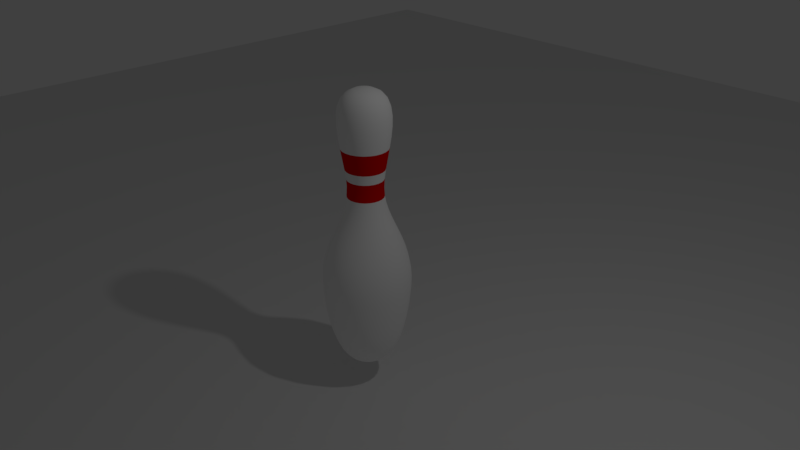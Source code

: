 # Source: BowlingPin.blend  (saved by Blender 2.78.0; exported with 4.5.12 LTS)
import bpy
from mathutils import Matrix  # noqa: F401  (used for matrix-valued properties, if any)

bpy.ops.wm.read_factory_settings(use_empty=True)
scene = bpy.context.scene
scene.name = 'Scene'

# ---- collections
col_collection_1 = bpy.data.collections.new('Collection 1'); scene.collection.children.link(col_collection_1)

# ---- materials (node trees are filled in below, after node groups)
mat_pin = bpy.data.materials.new('Pin')
mat_pin.alpha_threshold = 0.0
mat_pin.use_transparent_shadow = False
mat_pin.diffuse_color = (1.0, 1.0, 1.0, 1.0)
mat_pin.roughness = 0.5
mat_stripe = bpy.data.materials.new('Stripe')
mat_stripe.alpha_threshold = 0.0
mat_stripe.use_transparent_shadow = False
mat_stripe.diffuse_color = (0.8, 0.0, 0.0003964, 1.0)
mat_stripe.specular_color = (1.0, 0.0, 0.02963)
mat_stripe.roughness = 0.5
mat_stripe.specular_intensity = 1.0

# ---- material node trees

# ---- world
world_world = bpy.data.worlds.new('World'); scene.world = world_world
world_world.color = (0.05088, 0.05088, 0.05088)
world_world.use_sun_shadow = False
world_world.sun_shadow_jitter_overblur = 0.0
world_world.cycles.sampling_method = 'MANUAL'

# ---- cameras
cam_camera = bpy.data.cameras.new('Camera')
cam_camera.clip_end = 100.0
cam_camera.lens = 35.0
cam_camera.sensor_width = 32.0
cam_camera.sensor_height = 18.0
cam_camera.ortho_scale = 7.314
cam_camera.dof.focus_distance = 0.0
cam_camera.dof.aperture_fstop = 128.0

# ---- lights
light_lamp = bpy.data.lights.new('Lamp', 'POINT')
light_lamp.transmission_factor = 0.0
light_lamp.cutoff_distance = 30.0
light_lamp.energy = 100.0
light_lamp.shadow_buffer_clip_start = 1.001
light_lamp.shadow_soft_size = 0.1
light_lamp.shadow_maximum_resolution = 0.006
light_lamp.use_absolute_resolution = True

# ---- meshes
me_plane = bpy.data.meshes.new('Plane')
me_plane.from_pydata([(-1.0, -1.0, 0.0), (1.0, -1.0, 0.0), (-1.0, 1.0, 0.0), (1.0, 1.0, 0.0)], [], [(0, 1, 3, 2)])
me_plane.use_remesh_preserve_volume = False
me_plane.use_remesh_preserve_attributes = False
me_plane.use_mirror_vertex_groups = False
me_plane.update()
me_mesh = bpy.data.meshes.new('Mesh')
me_mesh.from_pydata([(0.3256, 1.884, -3.356e-07), (0.271, -1.602, 8.344e-08), (0.1298, 2.1, -3.456e-07), (0.3061, 1.365, -3.234e-07), (0.3277, -1.538, 1.964e-08), (0.1253, 2.1, -0.03358), (0.2166, 2.053, -0.05804), (0.2782, 1.979, -0.07454), (0.3146, 1.884, -0.08428), (0.3301, 1.77, -0.08844), (0.3292, 1.643, -0.0882), (0.3162, 1.506, -0.08473), (0.2957, 1.365, -0.07923), (0.272, 1.224, -0.07287), (0.2494, 1.087, -0.06684), (0.2326, 0.9579, -0.06231), (0.2257, 0.842, -0.06047), (0.2328, 0.721, -0.06238), (0.2531, 0.6081, -0.06781), (0.2837, 0.5009, -0.07602), (0.3218, 0.3974, -0.08624), (0.3647, 0.2953, -0.09772), (0.4094, 0.1922, -0.1097), (0.4532, 0.08605, -0.1214), (0.4931, -0.02549, -0.1321), (0.5265, -0.1446, -0.1411), (0.5504, -0.2736, -0.1475), (0.5621, -0.4147, -0.1506), (0.5586, -0.5701, -0.1497), (0.5346, -0.817, -0.1433), (0.5025, -1.025, -0.1346), (0.4633, -1.198, -0.1242), (0.4185, -1.339, -0.1121), (0.3691, -1.451, -0.09891), (0.3165, -1.538, -0.0848), (0.2618, -1.602, -0.07014), (0.2062, -1.646, -0.05526), (0.1124, 2.1, -0.06488), (0.1942, 2.053, -0.1121), (0.2494, 1.979, -0.144), (0.282, 1.884, -0.1628), (0.2959, 1.77, -0.1709), (0.2951, 1.643, -0.1704), (0.2835, 1.506, -0.1637), (0.2651, 1.365, -0.1531), (0.2438, 1.224, -0.1408), (0.2236, 1.087, -0.1291), (0.2085, 0.9579, -0.1204), (0.2023, 0.842, -0.1168), (0.2087, 0.721, -0.1205), (0.2269, 0.6081, -0.131), (0.2544, 0.5009, -0.1469), (0.2886, 0.3974, -0.1666), (0.327, 0.2953, -0.1888), (0.3671, 0.1922, -0.2119), (0.4063, 0.08605, -0.2346), (0.4421, -0.02549, -0.2553), (0.4721, -0.1446, -0.2725), (0.4935, -0.2736, -0.2849), (0.504, -0.4147, -0.291), (0.5009, -0.5701, -0.2892), (0.4793, -0.817, -0.2767), (0.4505, -1.025, -0.2601), (0.4154, -1.198, -0.2398), (0.3752, -1.339, -0.2166), (0.331, -1.451, -0.1911), (0.2838, -1.538, -0.1638), (0.2347, -1.602, -0.1355), (0.1849, -1.646, -0.1068), (0.09175, 2.1, -0.09175), (0.1586, 2.053, -0.1586), (0.2037, 1.979, -0.2037), (0.2303, 1.884, -0.2303), (0.2416, 1.77, -0.2416), (0.241, 1.643, -0.241), (0.2315, 1.506, -0.2315), (0.2165, 1.365, -0.2165), (0.1991, 1.224, -0.1991), (0.1826, 1.087, -0.1826), (0.1702, 0.9579, -0.1702), (0.1652, 0.842, -0.1652), (0.1704, 0.721, -0.1704), (0.1853, 0.6081, -0.1853), (0.2077, 0.5009, -0.2077), (0.2356, 0.3974, -0.2356), (0.267, 0.2953, -0.267), (0.2997, 0.1922, -0.2997), (0.3317, 0.08605, -0.3317), (0.361, -0.02549, -0.361), (0.3854, -0.1446, -0.3854), (0.4029, -0.2736, -0.4029), (0.4115, -0.4147, -0.4115), (0.409, -0.5701, -0.409), (0.3914, -0.817, -0.3914), (0.3678, -1.025, -0.3678), (0.3392, -1.198, -0.3392), (0.3064, -1.339, -0.3064), (0.2702, -1.451, -0.2702), (0.2317, -1.538, -0.2317), (0.1916, -1.602, -0.1916), (0.151, -1.646, -0.151), (-6.945e-09, 2.116, -3.494e-07), (0.06488, 2.1, -0.1124), (0.1121, 2.053, -0.1942), (0.144, 1.979, -0.2494), (0.1628, 1.884, -0.282), (0.1709, 1.77, -0.2959), (0.1704, 1.643, -0.2951), (0.1637, 1.506, -0.2835), (0.1531, 1.365, -0.2651), (0.1408, 1.224, -0.2438), (0.1291, 1.087, -0.2236), (0.1204, 0.9579, -0.2085), (0.1168, 0.842, -0.2023), (0.1205, 0.721, -0.2087), (0.131, 0.6081, -0.2269), (0.1468, 0.5009, -0.2544), (0.1666, 0.3974, -0.2886), (0.1888, 0.2953, -0.327), (0.2119, 0.1922, -0.3671), (0.2346, 0.08605, -0.4063), (0.2553, -0.02549, -0.4421), (0.2725, -0.1446, -0.4721), (0.2849, -0.2736, -0.4935), (0.291, -0.4147, -0.504), (0.2892, -0.5701, -0.5009), (0.2767, -0.817, -0.4793), (0.2601, -1.025, -0.4505), (0.2398, -1.198, -0.4154), (0.2166, -1.339, -0.3752), (0.1911, -1.451, -0.331), (0.1638, -1.538, -0.2838), (0.1355, -1.602, -0.2347), (0.1068, -1.646, -0.1849), (0.03358, 2.1, -0.1253), (0.05804, 2.053, -0.2166), (0.07454, 1.979, -0.2782), (0.08428, 1.884, -0.3146), (0.08844, 1.77, -0.3301), (0.0882, 1.643, -0.3292), (0.08473, 1.506, -0.3162), (0.07923, 1.365, -0.2957), (0.07287, 1.224, -0.272), (0.06684, 1.087, -0.2494), (0.06231, 0.9579, -0.2326), (0.06047, 0.842, -0.2257), (0.06238, 0.721, -0.2328), (0.06781, 0.6081, -0.2531), (0.07602, 0.5009, -0.2837), (0.08624, 0.3974, -0.3218), (0.09772, 0.2953, -0.3647), (0.1097, 0.1922, -0.4094), (0.1214, 0.08605, -0.4532), (0.1321, -0.02549, -0.4931), (0.1411, -0.1446, -0.5265), (0.1475, -0.2736, -0.5504), (0.1506, -0.4147, -0.5621), (0.1497, -0.5701, -0.5586), (0.1433, -0.817, -0.5346), (0.1346, -1.025, -0.5025), (0.1242, -1.198, -0.4633), (0.1121, -1.339, -0.4185), (0.09891, -1.451, -0.3691), (0.0848, -1.538, -0.3165), (0.07014, -1.602, -0.2618), (0.05526, -1.646, -0.2062), (5.051e-10, 2.1, -0.1298), (-1.067e-08, 2.053, -0.2242), (-6.945e-09, 1.979, -0.288), (-6.945e-09, 1.884, -0.3256), (-4.42e-08, 1.77, -0.3417), (-8.145e-08, 1.643, -0.3408), (-1.038e-07, 1.506, -0.3274), (-8.145e-08, 1.365, -0.3061), (-1.336e-07, 1.224, -0.2816), (-1.634e-07, 1.087, -0.2582), (-1.56e-07, 0.9579, -0.2408), (-2.007e-07, 0.842, -0.2337), (-2.044e-07, 0.721, -0.241), (-1.932e-07, 0.6081, -0.262), (-2.379e-07, 0.5009, -0.2937), (-1.932e-07, 0.3974, -0.3332), (-2.752e-07, 0.2953, -0.3776), (-2.826e-07, 0.1922, -0.4239), (-2.305e-07, 0.08605, -0.4692), (-2.752e-07, -0.02549, -0.5105), (-3.199e-07, -0.1446, -0.5451), (-3.05e-07, -0.2736, -0.5698), (-3.944e-07, -0.4147, -0.5819), (-3.348e-07, -0.5701, -0.5784), (-3.497e-07, -0.817, -0.5535), (-3.646e-07, -1.025, -0.5202), (-4.093e-07, -1.198, -0.4797), (-3.199e-07, -1.339, -0.4332), (-2.826e-07, -1.451, -0.3822), (-2.081e-07, -1.538, -0.3277), (-1.932e-07, -1.602, -0.271), (-1.597e-07, -1.646, -0.2135), (-0.03358, 2.1, -0.1253), (-0.05804, 2.053, -0.2166), (-0.07454, 1.979, -0.2782), (-0.08428, 1.884, -0.3146), (-0.08844, 1.77, -0.3301), (-0.0882, 1.643, -0.3292), (-0.08473, 1.506, -0.3162), (-0.07923, 1.365, -0.2957), (-0.07287, 1.224, -0.272), (-0.06684, 1.087, -0.2494), (-0.06231, 0.9579, -0.2326), (-0.06047, 0.842, -0.2257), (-0.06238, 0.721, -0.2328), (-0.06781, 0.6081, -0.2531), (-0.07602, 0.5009, -0.2837), (-0.08624, 0.3974, -0.3218), (-0.09772, 0.2953, -0.3647), (-0.1097, 0.1922, -0.4094), (-0.1214, 0.08605, -0.4532), (-0.1321, -0.02549, -0.4931), (-0.1411, -0.1446, -0.5265), (-0.1475, -0.2736, -0.5504), (-0.1506, -0.4147, -0.5621), (-0.1497, -0.5701, -0.5586), (-0.1433, -0.817, -0.5346), (-0.1346, -1.025, -0.5025), (-0.1242, -1.198, -0.4633), (-0.1121, -1.339, -0.4185), (-0.09891, -1.451, -0.3691), (-0.0848, -1.538, -0.3165), (-0.07014, -1.602, -0.2618), (-0.05526, -1.646, -0.2062), (-0.06488, 2.1, -0.1124), (-0.1121, 2.053, -0.1942), (-0.144, 1.979, -0.2494), (-0.1628, 1.884, -0.282), (-0.1709, 1.77, -0.2959), (-0.1704, 1.643, -0.2951), (-0.1637, 1.506, -0.2835), (-0.1531, 1.365, -0.2651), (-0.1408, 1.224, -0.2438), (-0.1291, 1.087, -0.2236), (-0.1204, 0.9579, -0.2085), (-0.1168, 0.842, -0.2023), (-0.1205, 0.721, -0.2087), (-0.131, 0.6081, -0.2269), (-0.1469, 0.5009, -0.2544), (-0.1666, 0.3974, -0.2886), (-0.1888, 0.2953, -0.327), (-0.2119, 0.1922, -0.3671), (-0.2346, 0.08605, -0.4063), (-0.2553, -0.02549, -0.4421), (-0.2725, -0.1446, -0.4721), (-0.2849, -0.2736, -0.4935), (-0.291, -0.4147, -0.504), (-0.2892, -0.5701, -0.5009), (-0.2767, -0.817, -0.4793), (-0.2601, -1.025, -0.4505), (-0.2398, -1.198, -0.4154), (-0.2166, -1.339, -0.3752), (-0.1911, -1.451, -0.331), (-0.1638, -1.538, -0.2838), (-0.1355, -1.602, -0.2347), (-0.1068, -1.646, -0.1849), (-0.09175, 2.1, -0.09175), (-0.1586, 2.053, -0.1586), (-0.2037, 1.979, -0.2037), (-0.2303, 1.884, -0.2303), (-0.2416, 1.77, -0.2416), (-0.241, 1.643, -0.241), (-0.2315, 1.506, -0.2315), (-0.2165, 1.365, -0.2165), (-0.1991, 1.224, -0.1991), (-0.1826, 1.087, -0.1826), (-0.1702, 0.9579, -0.1702), (-0.1652, 0.842, -0.1652), (-0.1704, 0.721, -0.1704), (-0.1853, 0.6081, -0.1853), (-0.2077, 0.5009, -0.2077), (-0.2356, 0.3974, -0.2356), (-0.267, 0.2953, -0.267), (-0.2997, 0.1922, -0.2997), (-0.3317, 0.08605, -0.3317), (-0.361, -0.02549, -0.361), (-0.3854, -0.1446, -0.3854), (-0.4029, -0.2736, -0.4029), (-0.4115, -0.4147, -0.4115), (-0.409, -0.5701, -0.409), (-0.3914, -0.817, -0.3914), (-0.3678, -1.025, -0.3678), (-0.3392, -1.198, -0.3392), (-0.3064, -1.339, -0.3064), (-0.2702, -1.451, -0.2702), (-0.2317, -1.538, -0.2317), (-0.1916, -1.602, -0.1916), (-0.151, -1.646, -0.151), (-0.1124, 2.1, -0.06488), (-0.1942, 2.053, -0.1121), (-0.2494, 1.979, -0.144), (-0.282, 1.884, -0.1628), (-0.2959, 1.77, -0.1709), (-0.2951, 1.643, -0.1704), (-0.2835, 1.506, -0.1637), (-0.2651, 1.365, -0.1531), (-0.2438, 1.224, -0.1408), (-0.2236, 1.087, -0.1291), (-0.2085, 0.9579, -0.1204), (-0.2023, 0.842, -0.1168), (-0.2087, 0.721, -0.1205), (-0.2269, 0.6081, -0.131), (-0.2544, 0.5009, -0.1469), (-0.2886, 0.3974, -0.1666), (-0.327, 0.2953, -0.1888), (-0.3671, 0.1922, -0.2119), (-0.4063, 0.08605, -0.2346), (-0.4421, -0.02549, -0.2553), (-0.4721, -0.1446, -0.2725), (-0.4935, -0.2736, -0.2849), (-0.504, -0.4147, -0.291), (-0.5009, -0.5701, -0.2892), (-0.4793, -0.817, -0.2767), (-0.4505, -1.025, -0.2601), (-0.4154, -1.198, -0.2398), (-0.3752, -1.339, -0.2166), (-0.331, -1.451, -0.1911), (-0.2838, -1.538, -0.1638), (-0.2347, -1.602, -0.1355), (-0.1849, -1.646, -0.1068), (-0.1253, 2.1, -0.03358), (-0.2166, 2.053, -0.05804), (-0.2782, 1.979, -0.07454), (-0.3146, 1.884, -0.08428), (-0.3301, 1.77, -0.08844), (-0.3292, 1.643, -0.0882), (-0.3162, 1.506, -0.08473), (-0.2957, 1.365, -0.07923), (-0.272, 1.224, -0.07287), (-0.2494, 1.087, -0.06684), (-0.2326, 0.9579, -0.06231), (-0.2257, 0.842, -0.06047), (-0.2328, 0.721, -0.06238), (-0.2531, 0.6081, -0.06781), (-0.2837, 0.5009, -0.07602), (-0.3218, 0.3974, -0.08624), (-0.3647, 0.2953, -0.09772), (-0.4094, 0.1922, -0.1097), (-0.4532, 0.08605, -0.1214), (-0.4931, -0.02549, -0.1321), (-0.5265, -0.1446, -0.1411), (-0.5504, -0.2736, -0.1475), (-0.5621, -0.4147, -0.1506), (-0.5586, -0.5701, -0.1497), (-0.5346, -0.817, -0.1433), (-0.5025, -1.025, -0.1346), (-0.4633, -1.198, -0.1242), (-0.4185, -1.339, -0.1121), (-0.3691, -1.451, -0.09891), (-0.3165, -1.538, -0.0848), (-0.2618, -1.602, -0.07014), (-0.2062, -1.646, -0.05526), (-0.1298, 2.1, -3.643e-07), (-0.2242, 2.053, -3.307e-07), (-0.288, 1.979, -3.643e-07), (-0.3256, 1.884, -3.27e-07), (-0.3417, 1.77, -2.749e-07), (-0.3408, 1.643, -1.929e-07), (-0.3274, 1.506, -1.705e-07), (-0.3061, 1.365, -1.705e-07), (-0.2816, 1.224, -5.134e-08), (-0.2582, 1.087, 8.179e-10), (-0.2408, 0.9579, -1.408e-08), (-0.2337, 0.842, 6.787e-08), (-0.241, 0.721, 8.277e-08), (-0.262, 0.6081, 9.022e-08), (-0.2937, 0.5009, 1.498e-07), (-0.3332, 0.3974, 1.126e-07), (-0.3776, 0.2953, 2.169e-07), (-0.4239, 0.1922, 2.392e-07), (-0.4692, 0.08605, 2.169e-07), (-0.5105, -0.02549, 2.318e-07), (-0.5451, -0.1446, 3.212e-07), (-0.5698, -0.2736, 3.659e-07), (-0.5819, -0.4147, 4.404e-07), (-0.5784, -0.5701, 4.106e-07), (-0.5535, -0.817, 4.553e-07), (-0.5202, -1.025, 5.149e-07), (-0.4797, -1.198, 5.969e-07), (-0.4332, -1.339, 5.522e-07), (-0.3822, -1.451, 5.224e-07), (-0.3277, -1.538, 4.553e-07), (-0.271, -1.602, 4.553e-07), (-0.2135, -1.646, 4.33e-07), (-0.1253, 2.1, 0.03358), (-0.2166, 2.053, 0.05804), (-0.2782, 1.979, 0.07454), (-0.3146, 1.884, 0.08428), (-0.3301, 1.77, 0.08844), (-0.3292, 1.643, 0.0882), (-0.3162, 1.506, 0.08473), (-0.2957, 1.365, 0.07923), (-0.272, 1.224, 0.07287), (-0.2494, 1.087, 0.06684), (-0.2326, 0.9579, 0.06231), (-0.2257, 0.842, 0.06047), (-0.2328, 0.721, 0.06238), (-0.2531, 0.6081, 0.06781), (-0.2837, 0.5009, 0.07602), (-0.3218, 0.3974, 0.08624), (-0.3647, 0.2953, 0.09772), (-0.4094, 0.1922, 0.1097), (-0.4532, 0.08605, 0.1214), (-0.4931, -0.02549, 0.1321), (-0.5265, -0.1446, 0.1411), (-0.5504, -0.2736, 0.1475), (-0.5621, -0.4147, 0.1506), (-0.5586, -0.5701, 0.1497), (-0.5346, -0.817, 0.1433), (-0.5025, -1.025, 0.1346), (-0.4633, -1.198, 0.1242), (-0.4185, -1.339, 0.1121), (-0.3691, -1.451, 0.09891), (-0.3165, -1.538, 0.0848), (-0.2618, -1.602, 0.07015), (-0.2062, -1.646, 0.05526), (-0.1124, 2.1, 0.06488), (-0.1942, 2.053, 0.1121), (-0.2494, 1.979, 0.144), (-0.282, 1.884, 0.1628), (-0.2959, 1.77, 0.1709), (-0.2951, 1.643, 0.1704), (-0.2835, 1.506, 0.1637), (-0.2651, 1.365, 0.1531), (-0.2438, 1.224, 0.1408), (-0.2236, 1.087, 0.1291), (-0.2085, 0.9579, 0.1204), (-0.2023, 0.842, 0.1168), (-0.2087, 0.721, 0.1205), (-0.2269, 0.6081, 0.131), (-0.2544, 0.5009, 0.1469), (-0.2886, 0.3974, 0.1666), (-0.327, 0.2953, 0.1888), (-0.3671, 0.1922, 0.2119), (-0.4063, 0.08605, 0.2346), (-0.4421, -0.02549, 0.2553), (-0.4721, -0.1446, 0.2725), (-0.4935, -0.2736, 0.2849), (-0.504, -0.4147, 0.291), (-0.5009, -0.5701, 0.2892), (-0.4793, -0.817, 0.2767), (-0.4505, -1.025, 0.2601), (-0.4154, -1.198, 0.2398), (-0.3752, -1.339, 0.2166), (-0.331, -1.451, 0.1911), (-0.2838, -1.538, 0.1638), (-0.2347, -1.602, 0.1355), (-0.1849, -1.646, 0.1068), (-0.09175, 2.1, 0.09175), (-0.1586, 2.053, 0.1586), (-0.2037, 1.979, 0.2037), (-0.2303, 1.884, 0.2303), (-0.2416, 1.77, 0.2416), (-0.241, 1.643, 0.241), (-0.2315, 1.506, 0.2315), (-0.2165, 1.365, 0.2165), (-0.1991, 1.224, 0.1991), (-0.1826, 1.087, 0.1826), (-0.1702, 0.9579, 0.1702), (-0.1652, 0.842, 0.1652), (-0.1704, 0.721, 0.1704), (-0.1853, 0.6081, 0.1853), (-0.2077, 0.5009, 0.2077), (-0.2356, 0.3974, 0.2356), (-0.267, 0.2953, 0.267), (-0.2997, 0.1922, 0.2997), (-0.3317, 0.08605, 0.3317), (-0.361, -0.02549, 0.361), (-0.3854, -0.1446, 0.3854), (-0.4029, -0.2736, 0.4029), (-0.4115, -0.4147, 0.4115), (-0.409, -0.5701, 0.409), (-0.3914, -0.817, 0.3914), (-0.3678, -1.025, 0.3678), (-0.3392, -1.198, 0.3392), (-0.3064, -1.339, 0.3064), (-0.2702, -1.451, 0.2702), (-0.2317, -1.538, 0.2317), (-0.1916, -1.602, 0.1916), (-0.151, -1.646, 0.151), (-0.06488, 2.1, 0.1124), (-0.1121, 2.053, 0.1942), (-0.144, 1.979, 0.2494), (-0.1628, 1.884, 0.282), (-0.1709, 1.77, 0.2959), (-0.1704, 1.643, 0.2951), (-0.1637, 1.506, 0.2835), (-0.1531, 1.365, 0.2651), (-0.1408, 1.224, 0.2438), (-0.1291, 1.087, 0.2236), (-0.1204, 0.9579, 0.2085), (-0.1168, 0.842, 0.2023), (-0.1205, 0.721, 0.2087), (-0.131, 0.6081, 0.2269), (-0.1468, 0.5009, 0.2544), (-0.1666, 0.3974, 0.2886), (-0.1888, 0.2953, 0.327), (-0.2119, 0.1922, 0.3671), (-0.2346, 0.08605, 0.4063), (-0.2553, -0.02549, 0.4421), (-0.2725, -0.1446, 0.4721), (-0.2849, -0.2736, 0.4935), (-0.291, -0.4147, 0.504), (-0.2892, -0.5701, 0.5009), (-0.2767, -0.817, 0.4793), (-0.2601, -1.025, 0.4505), (-0.2398, -1.198, 0.4154), (-0.2166, -1.339, 0.3752), (-0.1911, -1.451, 0.331), (-0.1638, -1.538, 0.2838), (-0.1355, -1.602, 0.2347), (-0.1068, -1.646, 0.1849), (-0.03358, 2.1, 0.1253), (-0.05804, 2.053, 0.2166), (-0.07454, 1.979, 0.2782), (-0.08428, 1.884, 0.3146), (-0.08844, 1.77, 0.3301), (-0.0882, 1.643, 0.3292), (-0.08473, 1.506, 0.3162), (-0.07923, 1.365, 0.2957), (-0.07287, 1.224, 0.272), (-0.06684, 1.087, 0.2494), (-0.06231, 0.9579, 0.2326), (-0.06047, 0.842, 0.2257), (-0.06238, 0.721, 0.2328), (-0.06781, 0.6081, 0.2531), (-0.07602, 0.5009, 0.2837), (-0.08624, 0.3974, 0.3218), (-0.09772, 0.2953, 0.3647), (-0.1097, 0.1922, 0.4094), (-0.1214, 0.08605, 0.4532), (-0.1321, -0.02549, 0.4931), (-0.1411, -0.1446, 0.5265), (-0.1475, -0.2736, 0.5504), (-0.1506, -0.4147, 0.5621), (-0.1497, -0.5701, 0.5586), (-0.1433, -0.817, 0.5346), (-0.1346, -1.025, 0.5025), (-0.1242, -1.198, 0.4633), (-0.1121, -1.339, 0.4185), (-0.09891, -1.451, 0.3691), (-0.0848, -1.538, 0.3165), (-0.07014, -1.602, 0.2618), (-0.05526, -1.646, 0.2062), (-1.812e-08, 2.1, 0.1298), (7.956e-09, 2.053, 0.2242), (-4.42e-08, 1.979, 0.288), (-6.945e-09, 1.884, 0.3256), (-6.945e-09, 1.77, 0.3417), (5.266e-08, 1.643, 0.3408), (4.521e-08, 1.506, 0.3274), (3.776e-08, 1.365, 0.3061), (1.57e-07, 1.224, 0.2816), (1.644e-07, 1.087, 0.2582), (1.644e-07, 0.9579, 0.2408), (2.054e-07, 0.842, 0.2337), (2.128e-07, 0.721, 0.241), (1.793e-07, 0.6081, 0.262), (2.24e-07, 0.5009, 0.2937), (1.942e-07, 0.3974, 0.3332), (2.315e-07, 0.2953, 0.3776), (2.24e-07, 0.1922, 0.4239), (2.091e-07, 0.08605, 0.4692), (2.613e-07, -0.02549, 0.5105), (3.06e-07, -0.1446, 0.5451), (3.06e-07, -0.2736, 0.5698), (3.358e-07, -0.4147, 0.5819), (2.911e-07, -0.5701, 0.5784), (3.507e-07, -0.817, 0.5535), (3.805e-07, -1.025, 0.5202), (3.656e-07, -1.198, 0.4797), (2.985e-07, -1.339, 0.4332), (3.134e-07, -1.451, 0.3822), (2.166e-07, -1.538, 0.3277), (1.793e-07, -1.602, 0.271), (1.57e-07, -1.646, 0.2135), (0.03358, 2.1, 0.1253), (0.05804, 2.053, 0.2166), (0.07454, 1.979, 0.2782), (0.08428, 1.884, 0.3146), (0.08844, 1.77, 0.3301), (0.0882, 1.643, 0.3292), (0.08473, 1.506, 0.3162), (0.07923, 1.365, 0.2957), (0.07287, 1.224, 0.272), (0.06684, 1.087, 0.2494), (0.06231, 0.9579, 0.2326), (0.06047, 0.842, 0.2257), (0.06238, 0.721, 0.2328), (0.06781, 0.6081, 0.2531), (0.07602, 0.5009, 0.2837), (0.08624, 0.3974, 0.3218), (0.09772, 0.2953, 0.3647), (0.1097, 0.1922, 0.4094), (0.1214, 0.08605, 0.4532), (0.1321, -0.02549, 0.4931), (0.1411, -0.1446, 0.5265), (0.1475, -0.2736, 0.5504), (0.1506, -0.4147, 0.5621), (0.1497, -0.5701, 0.5586), (0.1433, -0.817, 0.5346), (0.1346, -1.025, 0.5025), (0.1242, -1.198, 0.4633), (0.1121, -1.339, 0.4185), (0.09891, -1.451, 0.3691), (0.0848, -1.538, 0.3165), (0.07014, -1.602, 0.2618), (0.05526, -1.646, 0.2062), (0.06488, 2.1, 0.1124), (0.1121, 2.053, 0.1942), (0.144, 1.979, 0.2494), (0.1628, 1.884, 0.282), (0.1709, 1.77, 0.2959), (0.1704, 1.643, 0.2951), (0.1637, 1.506, 0.2835), (0.1531, 1.365, 0.2651), (0.1408, 1.224, 0.2438), (0.1291, 1.087, 0.2236), (0.1204, 0.9579, 0.2085), (0.1168, 0.842, 0.2023), (0.1205, 0.721, 0.2087), (0.131, 0.6081, 0.2269), (0.1469, 0.5009, 0.2544), (0.1666, 0.3974, 0.2886), (0.1888, 0.2953, 0.327), (0.2119, 0.1922, 0.3671), (0.2346, 0.08605, 0.4063), (0.2553, -0.02549, 0.4421), (0.2725, -0.1446, 0.4721), (0.2849, -0.2736, 0.4935), (0.291, -0.4147, 0.504), (0.2892, -0.5701, 0.5009), (0.2767, -0.817, 0.4793), (0.2601, -1.025, 0.4505), (0.2398, -1.198, 0.4154), (0.2166, -1.339, 0.3752), (0.1911, -1.451, 0.331), (0.1638, -1.538, 0.2838), (0.1355, -1.602, 0.2347), (0.1068, -1.646, 0.1849), (0.09175, 2.1, 0.09175), (0.1586, 2.053, 0.1586), (0.2037, 1.979, 0.2037), (0.2303, 1.884, 0.2303), (0.2416, 1.77, 0.2416), (0.241, 1.643, 0.241), (0.2315, 1.506, 0.2315), (0.2165, 1.365, 0.2165), (0.1991, 1.224, 0.1991), (0.1826, 1.087, 0.1826), (0.1702, 0.9579, 0.1702), (0.1652, 0.842, 0.1652), (0.1704, 0.721, 0.1704), (0.1853, 0.6081, 0.1853), (0.2077, 0.5009, 0.2077), (0.2356, 0.3974, 0.2356), (0.267, 0.2953, 0.267), (0.2997, 0.1922, 0.2997), (0.3317, 0.08605, 0.3317), (0.361, -0.02549, 0.361), (0.3854, -0.1446, 0.3854), (0.4029, -0.2736, 0.4029), (0.4115, -0.4147, 0.4115), (0.409, -0.5701, 0.409), (0.3914, -0.817, 0.3914), (0.3678, -1.025, 0.3678), (0.3392, -1.198, 0.3392), (0.3064, -1.339, 0.3064), (0.2702, -1.451, 0.2702), (0.2317, -1.538, 0.2317), (0.1916, -1.602, 0.1916), (0.151, -1.646, 0.151), (0.1124, 2.1, 0.06488), (0.1942, 2.053, 0.1121), (0.2494, 1.979, 0.144), (0.282, 1.884, 0.1628), (0.2959, 1.77, 0.1709), (0.2951, 1.643, 0.1704), (0.2835, 1.506, 0.1637), (0.2651, 1.365, 0.1531), (0.2438, 1.224, 0.1408), (0.2236, 1.087, 0.1291), (0.2085, 0.9579, 0.1204), (0.2023, 0.842, 0.1168), (0.2087, 0.721, 0.1205), (0.2269, 0.6081, 0.131), (0.2544, 0.5009, 0.1468), (0.2886, 0.3974, 0.1666), (0.327, 0.2953, 0.1888), (0.3671, 0.1922, 0.2119), (0.4063, 0.08605, 0.2346), (0.4421, -0.02549, 0.2553), (0.4721, -0.1446, 0.2725), (0.4935, -0.2736, 0.2849), (0.504, -0.4147, 0.291), (0.5009, -0.5701, 0.2892), (0.4793, -0.817, 0.2767), (0.4505, -1.025, 0.2601), (0.4154, -1.198, 0.2398), (0.3752, -1.339, 0.2166), (0.331, -1.451, 0.1911), (0.2838, -1.538, 0.1638), (0.2347, -1.602, 0.1355), (0.1849, -1.646, 0.1068), (0.1253, 2.1, 0.03358), (0.2166, 2.053, 0.05804), (0.2782, 1.979, 0.07454), (0.3146, 1.884, 0.08428), (0.3301, 1.77, 0.08844), (0.3292, 1.643, 0.0882), (0.3162, 1.506, 0.08473), (0.2957, 1.365, 0.07923), (0.272, 1.224, 0.07287), (0.2494, 1.087, 0.06684), (0.2326, 0.9579, 0.06231), (0.2257, 0.842, 0.06047), (0.2328, 0.721, 0.06238), (0.2531, 0.6081, 0.06781), (0.2837, 0.5009, 0.07601), (0.3218, 0.3974, 0.08624), (0.3647, 0.2953, 0.09772), (0.4094, 0.1922, 0.1097), (0.4532, 0.08605, 0.1214), (0.4931, -0.02549, 0.1321), (0.5265, -0.1446, 0.1411), (0.5504, -0.2736, 0.1475), (0.5621, -0.4147, 0.1506), (0.5586, -0.5701, 0.1497), (0.5346, -0.817, 0.1433), (0.5025, -1.025, 0.1346), (0.4633, -1.198, 0.1242), (0.4185, -1.339, 0.1121), (0.3691, -1.451, 0.09891), (0.3165, -1.538, 0.0848), (0.2618, -1.602, 0.07014), (0.2062, -1.646, 0.05526), (0.2242, 2.053, -3.68e-07), (0.288, 1.979, -2.898e-07), (0.3417, 1.77, -3.047e-07), (0.3408, 1.643, -3.568e-07), (0.3274, 1.506, -2.898e-07), (0.2816, 1.224, -3.494e-07), (0.2582, 1.087, -3.568e-07), (0.2408, 0.9579, -3.382e-07), (0.2337, 0.842, -3.568e-07), (0.241, 0.721, -3.494e-07), (0.262, 0.6081, -3.121e-07), (0.2937, 0.5009, -3.047e-07), (0.3332, 0.3974, -2.674e-07), (0.3776, 0.2953, -3.121e-07), (0.4239, 0.1922, -2.972e-07), (0.4692, 0.08605, -2.227e-07), (0.5105, -0.02549, -2.302e-07), (0.5451, -0.1446, -2.898e-07), (0.5698, -0.2736, -2.898e-07), (0.5819, -0.4147, -2.6e-07), (0.5784, -0.5701, -2.003e-07), (0.5535, -0.817, -2.451e-07), (0.5202, -1.025, -2.302e-07), (0.4797, -1.198, -1.631e-07), (0.4332, -1.339, -7.369e-08), (0.3822, -1.451, -8.114e-08), (0.2135, -1.646, 1.126e-07), (-6.945e-09, -1.698, 2.722e-07)], [], [(764, 765, 31, 30), (751, 752, 18, 17), (101, 2, 5), (765, 766, 32, 31), (752, 753, 19, 18), (2, 742, 6, 5), (766, 767, 33, 32), (753, 754, 20, 19), (742, 743, 7, 6), (767, 4, 34, 33), (754, 755, 21, 20), (743, 0, 8, 7), (4, 1, 35, 34), (755, 756, 22, 21), (0, 744, 9, 8), (1, 768, 36, 35), (756, 757, 23, 22), (744, 745, 10, 9), (757, 758, 24, 23), (745, 746, 11, 10), (758, 759, 25, 24), (746, 3, 12, 11), (759, 760, 26, 25), (3, 747, 13, 12), (760, 761, 27, 26), (747, 748, 14, 13), (761, 762, 28, 27), (748, 749, 15, 14), (762, 763, 29, 28), (749, 750, 16, 15), (763, 764, 30, 29), (750, 751, 17, 16), (24, 25, 57, 56), (11, 12, 44, 43), (25, 26, 58, 57), (12, 13, 45, 44), (26, 27, 59, 58), (13, 14, 46, 45), (27, 28, 60, 59), (14, 15, 47, 46), (28, 29, 61, 60), (15, 16, 48, 47), (29, 30, 62, 61), (16, 17, 49, 48), (30, 31, 63, 62), (17, 18, 50, 49), (101, 5, 37), (31, 32, 64, 63), (18, 19, 51, 50), (5, 6, 38, 37), (32, 33, 65, 64), (19, 20, 52, 51), (6, 7, 39, 38), (33, 34, 66, 65), (20, 21, 53, 52), (7, 8, 40, 39), (34, 35, 67, 66), (21, 22, 54, 53), (8, 9, 41, 40), (35, 36, 68, 67), (22, 23, 55, 54), (9, 10, 42, 41), (23, 24, 56, 55), (10, 11, 43, 42), (50, 51, 83, 82), (37, 38, 70, 69), (64, 65, 97, 96), (51, 52, 84, 83), (38, 39, 71, 70), (65, 66, 98, 97), (52, 53, 85, 84), (39, 40, 72, 71), (66, 67, 99, 98), (53, 54, 86, 85), (40, 41, 73, 72), (67, 68, 100, 99), (54, 55, 87, 86), (41, 42, 74, 73), (55, 56, 88, 87), (42, 43, 75, 74), (56, 57, 89, 88), (43, 44, 76, 75), (57, 58, 90, 89), (44, 45, 77, 76), (58, 59, 91, 90), (45, 46, 78, 77), (59, 60, 92, 91), (46, 47, 79, 78), (60, 61, 93, 92), (47, 48, 80, 79), (61, 62, 94, 93), (48, 49, 81, 80), (62, 63, 95, 94), (49, 50, 82, 81), (101, 37, 69), (63, 64, 96, 95), (76, 77, 110, 109), (90, 91, 124, 123), (77, 78, 111, 110), (91, 92, 125, 124), (78, 79, 112, 111), (92, 93, 126, 125), (79, 80, 113, 112), (93, 94, 127, 126), (80, 81, 114, 113), (94, 95, 128, 127), (81, 82, 115, 114), (101, 69, 102), (95, 96, 129, 128), (82, 83, 116, 115), (69, 70, 103, 102), (96, 97, 130, 129), (83, 84, 117, 116), (70, 71, 104, 103), (97, 98, 131, 130), (84, 85, 118, 117), (71, 72, 105, 104), (98, 99, 132, 131), (85, 86, 119, 118), (72, 73, 106, 105), (99, 100, 133, 132), (86, 87, 120, 119), (73, 74, 107, 106), (87, 88, 121, 120), (74, 75, 108, 107), (88, 89, 122, 121), (75, 76, 109, 108), (89, 90, 123, 122), (103, 104, 136, 135), (130, 131, 163, 162), (117, 118, 150, 149), (104, 105, 137, 136), (131, 132, 164, 163), (118, 119, 151, 150), (105, 106, 138, 137), (132, 133, 165, 164), (119, 120, 152, 151), (106, 107, 139, 138), (120, 121, 153, 152), (107, 108, 140, 139), (121, 122, 154, 153), (108, 109, 141, 140), (122, 123, 155, 154), (109, 110, 142, 141), (123, 124, 156, 155), (110, 111, 143, 142), (124, 125, 157, 156), (111, 112, 144, 143), (125, 126, 158, 157), (112, 113, 145, 144), (126, 127, 159, 158), (113, 114, 146, 145), (127, 128, 160, 159), (114, 115, 147, 146), (101, 102, 134), (128, 129, 161, 160), (115, 116, 148, 147), (102, 103, 135, 134), (129, 130, 162, 161), (116, 117, 149, 148), (156, 157, 189, 188), (143, 144, 176, 175), (157, 158, 190, 189), (144, 145, 177, 176), (158, 159, 191, 190), (145, 146, 178, 177), (159, 160, 192, 191), (146, 147, 179, 178), (101, 134, 166), (160, 161, 193, 192), (147, 148, 180, 179), (134, 135, 167, 166), (161, 162, 194, 193), (148, 149, 181, 180), (135, 136, 168, 167), (162, 163, 195, 194), (149, 150, 182, 181), (136, 137, 169, 168), (163, 164, 196, 195), (150, 151, 183, 182), (137, 138, 170, 169), (164, 165, 197, 196), (151, 152, 184, 183), (138, 139, 171, 170), (152, 153, 185, 184), (139, 140, 172, 171), (153, 154, 186, 185), (140, 141, 173, 172), (154, 155, 187, 186), (141, 142, 174, 173), (155, 156, 188, 187), (142, 143, 175, 174), (182, 183, 215, 214), (169, 170, 202, 201), (196, 197, 229, 228), (183, 184, 216, 215), (170, 171, 203, 202), (184, 185, 217, 216), (171, 172, 204, 203), (185, 186, 218, 217), (172, 173, 205, 204), (186, 187, 219, 218), (173, 174, 206, 205), (187, 188, 220, 219), (174, 175, 207, 206), (188, 189, 221, 220), (175, 176, 208, 207), (189, 190, 222, 221), (176, 177, 209, 208), (190, 191, 223, 222), (177, 178, 210, 209), (191, 192, 224, 223), (178, 179, 211, 210), (101, 166, 198), (192, 193, 225, 224), (179, 180, 212, 211), (166, 167, 199, 198), (193, 194, 226, 225), (180, 181, 213, 212), (167, 168, 200, 199), (194, 195, 227, 226), (181, 182, 214, 213), (168, 169, 201, 200), (195, 196, 228, 227), (208, 209, 241, 240), (222, 223, 255, 254), (209, 210, 242, 241), (223, 224, 256, 255), (210, 211, 243, 242), (101, 198, 230), (224, 225, 257, 256), (211, 212, 244, 243), (198, 199, 231, 230), (225, 226, 258, 257), (212, 213, 245, 244), (199, 200, 232, 231), (226, 227, 259, 258), (213, 214, 246, 245), (200, 201, 233, 232), (227, 228, 260, 259), (214, 215, 247, 246), (201, 202, 234, 233), (228, 229, 261, 260), (215, 216, 248, 247), (202, 203, 235, 234), (216, 217, 249, 248), (203, 204, 236, 235), (217, 218, 250, 249), (204, 205, 237, 236), (218, 219, 251, 250), (205, 206, 238, 237), (219, 220, 252, 251), (206, 207, 239, 238), (220, 221, 253, 252), (207, 208, 240, 239), (221, 222, 254, 253), (234, 235, 267, 266), (248, 249, 281, 280), (235, 236, 268, 267), (249, 250, 282, 281), (236, 237, 269, 268), (250, 251, 283, 282), (237, 238, 270, 269), (251, 252, 284, 283), (238, 239, 271, 270), (252, 253, 285, 284), (239, 240, 272, 271), (253, 254, 286, 285), (240, 241, 273, 272), (254, 255, 287, 286), (241, 242, 274, 273), (255, 256, 288, 287), (242, 243, 275, 274), (101, 230, 262), (256, 257, 289, 288), (243, 244, 276, 275), (230, 231, 263, 262), (257, 258, 290, 289), (244, 245, 277, 276), (231, 232, 264, 263), (258, 259, 291, 290), (245, 246, 278, 277), (232, 233, 265, 264), (259, 260, 292, 291), (246, 247, 279, 278), (233, 234, 266, 265), (260, 261, 293, 292), (247, 248, 280, 279), (287, 288, 320, 319), (274, 275, 307, 306), (101, 262, 294), (288, 289, 321, 320), (275, 276, 308, 307), (262, 263, 295, 294), (289, 290, 322, 321), (276, 277, 309, 308), (263, 264, 296, 295), (290, 291, 323, 322), (277, 278, 310, 309), (264, 265, 297, 296), (291, 292, 324, 323), (278, 279, 311, 310), (265, 266, 298, 297), (292, 293, 325, 324), (279, 280, 312, 311), (266, 267, 299, 298), (280, 281, 313, 312), (267, 268, 300, 299), (281, 282, 314, 313), (268, 269, 301, 300), (282, 283, 315, 314), (269, 270, 302, 301), (283, 284, 316, 315), (270, 271, 303, 302), (284, 285, 317, 316), (271, 272, 304, 303), (285, 286, 318, 317), (272, 273, 305, 304), (286, 287, 319, 318), (273, 274, 306, 305), (313, 314, 346, 345), (300, 301, 333, 332), (314, 315, 347, 346), (301, 302, 334, 333), (315, 316, 348, 347), (302, 303, 335, 334), (316, 317, 349, 348), (303, 304, 336, 335), (317, 318, 350, 349), (304, 305, 337, 336), (318, 319, 351, 350), (305, 306, 338, 337), (319, 320, 352, 351), (306, 307, 339, 338), (101, 294, 326), (320, 321, 353, 352), (307, 308, 340, 339), (294, 295, 327, 326), (321, 322, 354, 353), (308, 309, 341, 340), (295, 296, 328, 327), (322, 323, 355, 354), (309, 310, 342, 341), (296, 297, 329, 328), (323, 324, 356, 355), (310, 311, 343, 342), (297, 298, 330, 329), (324, 325, 357, 356), (311, 312, 344, 343), (298, 299, 331, 330), (312, 313, 345, 344), (299, 300, 332, 331), (352, 353, 385, 384), (339, 340, 372, 371), (326, 327, 359, 358), (353, 354, 386, 385), (340, 341, 373, 372), (327, 328, 360, 359), (354, 355, 387, 386), (341, 342, 374, 373), (328, 329, 361, 360), (355, 356, 388, 387), (342, 343, 375, 374), (329, 330, 362, 361), (356, 357, 389, 388), (343, 344, 376, 375), (330, 331, 363, 362), (344, 345, 377, 376), (331, 332, 364, 363), (345, 346, 378, 377), (332, 333, 365, 364), (346, 347, 379, 378), (333, 334, 366, 365), (347, 348, 380, 379), (334, 335, 367, 366), (348, 349, 381, 380), (335, 336, 368, 367), (349, 350, 382, 381), (336, 337, 369, 368), (350, 351, 383, 382), (337, 338, 370, 369), (351, 352, 384, 383), (338, 339, 371, 370), (101, 326, 358), (378, 379, 411, 410), (365, 366, 398, 397), (379, 380, 412, 411), (366, 367, 399, 398), (380, 381, 413, 412), (367, 368, 400, 399), (381, 382, 414, 413), (368, 369, 401, 400), (382, 383, 415, 414), (369, 370, 402, 401), (383, 384, 416, 415), (370, 371, 403, 402), (101, 358, 390), (384, 385, 417, 416), (371, 372, 404, 403), (358, 359, 391, 390), (385, 386, 418, 417), (372, 373, 405, 404), (359, 360, 392, 391), (386, 387, 419, 418), (373, 374, 406, 405), (360, 361, 393, 392), (387, 388, 420, 419), (374, 375, 407, 406), (361, 362, 394, 393), (388, 389, 421, 420), (375, 376, 408, 407), (362, 363, 395, 394), (376, 377, 409, 408), (363, 364, 396, 395), (377, 378, 410, 409), (364, 365, 397, 396), (404, 405, 437, 436), (391, 392, 424, 423), (418, 419, 451, 450), (405, 406, 438, 437), (392, 393, 425, 424), (419, 420, 452, 451), (406, 407, 439, 438), (393, 394, 426, 425), (420, 421, 453, 452), (407, 408, 440, 439), (394, 395, 427, 426), (408, 409, 441, 440), (395, 396, 428, 427), (409, 410, 442, 441), (396, 397, 429, 428), (410, 411, 443, 442), (397, 398, 430, 429), (411, 412, 444, 443), (398, 399, 431, 430), (412, 413, 445, 444), (399, 400, 432, 431), (413, 414, 446, 445), (400, 401, 433, 432), (414, 415, 447, 446), (401, 402, 434, 433), (415, 416, 448, 447), (402, 403, 435, 434), (101, 390, 422), (416, 417, 449, 448), (403, 404, 436, 435), (390, 391, 423, 422), (417, 418, 450, 449), (430, 431, 463, 462), (444, 445, 477, 476), (431, 432, 464, 463), (445, 446, 478, 477), (432, 433, 465, 464), (446, 447, 479, 478), (433, 434, 466, 465), (447, 448, 480, 479), (434, 435, 467, 466), (101, 422, 454), (448, 449, 481, 480), (435, 436, 468, 467), (422, 423, 455, 454), (449, 450, 482, 481), (436, 437, 469, 468), (423, 424, 456, 455), (450, 451, 483, 482), (437, 438, 470, 469), (424, 425, 457, 456), (451, 452, 484, 483), (438, 439, 471, 470), (425, 426, 458, 457), (452, 453, 485, 484), (439, 440, 472, 471), (426, 427, 459, 458), (440, 441, 473, 472), (427, 428, 460, 459), (441, 442, 474, 473), (428, 429, 461, 460), (442, 443, 475, 474), (429, 430, 462, 461), (443, 444, 476, 475), (456, 457, 489, 488), (483, 484, 516, 515), (470, 471, 503, 502), (457, 458, 490, 489), (484, 485, 517, 516), (471, 472, 504, 503), (458, 459, 491, 490), (472, 473, 505, 504), (459, 460, 492, 491), (473, 474, 506, 505), (460, 461, 493, 492), (474, 475, 507, 506), (461, 462, 494, 493), (475, 476, 508, 507), (462, 463, 495, 494), (476, 477, 509, 508), (463, 464, 496, 495), (477, 478, 510, 509), (464, 465, 497, 496), (478, 479, 511, 510), (465, 466, 498, 497), (479, 480, 512, 511), (466, 467, 499, 498), (101, 454, 486), (480, 481, 513, 512), (467, 468, 500, 499), (454, 455, 487, 486), (481, 482, 514, 513), (468, 469, 501, 500), (455, 456, 488, 487), (482, 483, 515, 514), (469, 470, 502, 501), (509, 510, 542, 541), (496, 497, 529, 528), (510, 511, 543, 542), (497, 498, 530, 529), (511, 512, 544, 543), (498, 499, 531, 530), (101, 486, 518), (512, 513, 545, 544), (499, 500, 532, 531), (486, 487, 519, 518), (513, 514, 546, 545), (500, 501, 533, 532), (487, 488, 520, 519), (514, 515, 547, 546), (501, 502, 534, 533), (488, 489, 521, 520), (515, 516, 548, 547), (502, 503, 535, 534), (489, 490, 522, 521), (516, 517, 549, 548), (503, 504, 536, 535), (490, 491, 523, 522), (504, 505, 537, 536), (491, 492, 524, 523), (505, 506, 538, 537), (492, 493, 525, 524), (506, 507, 539, 538), (493, 494, 526, 525), (507, 508, 540, 539), (494, 495, 527, 526), (508, 509, 541, 540), (495, 496, 528, 527), (535, 536, 568, 567), (522, 523, 555, 554), (536, 537, 569, 568), (523, 524, 556, 555), (537, 538, 570, 569), (524, 525, 557, 556), (538, 539, 571, 570), (525, 526, 558, 557), (539, 540, 572, 571), (526, 527, 559, 558), (540, 541, 573, 572), (527, 528, 560, 559), (541, 542, 574, 573), (528, 529, 561, 560), (542, 543, 575, 574), (529, 530, 562, 561), (543, 544, 576, 575), (530, 531, 563, 562), (101, 518, 550), (544, 545, 577, 576), (531, 532, 564, 563), (518, 519, 551, 550), (545, 546, 578, 577), (532, 533, 565, 564), (519, 520, 552, 551), (546, 547, 579, 578), (533, 534, 566, 565), (520, 521, 553, 552), (547, 548, 580, 579), (534, 535, 567, 566), (521, 522, 554, 553), (548, 549, 581, 580), (561, 562, 594, 593), (575, 576, 608, 607), (562, 563, 595, 594), (101, 550, 582), (576, 577, 609, 608), (563, 564, 596, 595), (550, 551, 583, 582), (577, 578, 610, 609), (564, 565, 597, 596), (551, 552, 584, 583), (578, 579, 611, 610), (565, 566, 598, 597), (552, 553, 585, 584), (579, 580, 612, 611), (566, 567, 599, 598), (553, 554, 586, 585), (580, 581, 613, 612), (567, 568, 600, 599), (554, 555, 587, 586), (568, 569, 601, 600), (555, 556, 588, 587), (569, 570, 602, 601), (556, 557, 589, 588), (570, 571, 603, 602), (557, 558, 590, 589), (571, 572, 604, 603), (558, 559, 591, 590), (572, 573, 605, 604), (559, 560, 592, 591), (573, 574, 606, 605), (560, 561, 593, 592), (574, 575, 607, 606), (587, 588, 620, 619), (601, 602, 634, 633), (588, 589, 621, 620), (602, 603, 635, 634), (589, 590, 622, 621), (603, 604, 636, 635), (590, 591, 623, 622), (604, 605, 637, 636), (591, 592, 624, 623), (605, 606, 638, 637), (592, 593, 625, 624), (606, 607, 639, 638), (593, 594, 626, 625), (607, 608, 640, 639), (594, 595, 627, 626), (101, 582, 614), (608, 609, 641, 640), (595, 596, 628, 627), (582, 583, 615, 614), (609, 610, 642, 641), (596, 597, 629, 628), (583, 584, 616, 615), (610, 611, 643, 642), (597, 598, 630, 629), (584, 585, 617, 616), (611, 612, 644, 643), (598, 599, 631, 630), (585, 586, 618, 617), (612, 613, 645, 644), (599, 600, 632, 631), (586, 587, 619, 618), (600, 601, 633, 632), (639, 640, 672, 671), (626, 627, 659, 658), (101, 614, 646), (640, 641, 673, 672), (627, 628, 660, 659), (614, 615, 647, 646), (641, 642, 674, 673), (628, 629, 661, 660), (615, 616, 648, 647), (642, 643, 675, 674), (629, 630, 662, 661), (616, 617, 649, 648), (643, 644, 676, 675), (630, 631, 663, 662), (617, 618, 650, 649), (644, 645, 677, 676), (631, 632, 664, 663), (618, 619, 651, 650), (632, 633, 665, 664), (619, 620, 652, 651), (633, 634, 666, 665), (620, 621, 653, 652), (634, 635, 667, 666), (621, 622, 654, 653), (635, 636, 668, 667), (622, 623, 655, 654), (636, 637, 669, 668), (623, 624, 656, 655), (637, 638, 670, 669), (624, 625, 657, 656), (638, 639, 671, 670), (625, 626, 658, 657), (665, 666, 698, 697), (652, 653, 685, 684), (666, 667, 699, 698), (653, 654, 686, 685), (667, 668, 700, 699), (654, 655, 687, 686), (668, 669, 701, 700), (655, 656, 688, 687), (669, 670, 702, 701), (656, 657, 689, 688), (670, 671, 703, 702), (657, 658, 690, 689), (671, 672, 704, 703), (658, 659, 691, 690), (101, 646, 678), (672, 673, 705, 704), (659, 660, 692, 691), (646, 647, 679, 678), (673, 674, 706, 705), (660, 661, 693, 692), (647, 648, 680, 679), (674, 675, 707, 706), (661, 662, 694, 693), (648, 649, 681, 680), (675, 676, 708, 707), (662, 663, 695, 694), (649, 650, 682, 681), (676, 677, 709, 708), (663, 664, 696, 695), (650, 651, 683, 682), (664, 665, 697, 696), (651, 652, 684, 683), (704, 705, 737, 736), (691, 692, 724, 723), (678, 679, 711, 710), (705, 706, 738, 737), (692, 693, 725, 724), (679, 680, 712, 711), (706, 707, 739, 738), (693, 694, 726, 725), (680, 681, 713, 712), (707, 708, 740, 739), (694, 695, 727, 726), (681, 682, 714, 713), (708, 709, 741, 740), (695, 696, 728, 727), (682, 683, 715, 714), (696, 697, 729, 728), (683, 684, 716, 715), (697, 698, 730, 729), (684, 685, 717, 716), (698, 699, 731, 730), (685, 686, 718, 717), (36, 768, 741, 709, 677, 645, 613, 581, 549, 517, 485, 453, 421, 389, 357, 325, 293, 261, 229, 197, 165, 133, 100, 68), (699, 700, 732, 731), (686, 687, 719, 718), (700, 701, 733, 732), (687, 688, 720, 719), (701, 702, 734, 733), (688, 689, 721, 720), (702, 703, 735, 734), (689, 690, 722, 721), (703, 704, 736, 735), (690, 691, 723, 722), (101, 678, 710), (730, 731, 760, 759), (717, 718, 747, 3), (731, 732, 761, 760), (718, 719, 748, 747), (732, 733, 762, 761), (719, 720, 749, 748), (733, 734, 763, 762), (720, 721, 750, 749), (734, 735, 764, 763), (721, 722, 751, 750), (735, 736, 765, 764), (722, 723, 752, 751), (101, 710, 2), (736, 737, 766, 765), (723, 724, 753, 752), (710, 711, 742, 2), (737, 738, 767, 766), (724, 725, 754, 753), (711, 712, 743, 742), (738, 739, 4, 767), (725, 726, 755, 754), (712, 713, 0, 743), (739, 740, 1, 4), (726, 727, 756, 755), (713, 714, 744, 0), (740, 741, 768, 1), (727, 728, 757, 756), (714, 715, 745, 744), (728, 729, 758, 757), (715, 716, 746, 745), (729, 730, 759, 758), (716, 717, 3, 746)])
me_mesh.polygons.foreach_set('use_smooth', [True] * 769)
me_mesh.polygons.foreach_set('material_index', [0, 0, 0, 0, 0, 0, 0, 0, 0, 0, 0, 0, 0, 0, 0, 0, 0, 0, 0, 0, 0, 0, 0, 1, 0, 1, 0, 0, 0, 1, 0, 1, 0, 0, 0, 1, 0, 1, 0, 0, 0, 1, 0, 1, 0, 0, 0, 0, 0, 0, 0, 0, 0, 0, 0, 0, 0, 0, 0, 0, 0, 0, 0, 0, 0, 0, 0, 0, 0, 0, 0, 0, 0, 0, 0, 0, 0, 0, 0, 0, 0, 0, 0, 1, 0, 1, 0, 0, 0, 1, 0, 1, 0, 0, 0, 0, 1, 0, 1, 0, 0, 0, 1, 0, 1, 0, 0, 0, 0, 0, 0, 0, 0, 0, 0, 0, 0, 0, 0, 0, 0, 0, 0, 0, 0, 0, 0, 0, 0, 0, 0, 0, 0, 0, 0, 0, 0, 0, 0, 0, 0, 0, 0, 1, 0, 1, 0, 0, 0, 1, 0, 1, 0, 0, 0, 0, 0, 0, 0, 0, 0, 0, 0, 1, 0, 1, 0, 0, 0, 0, 0, 0, 0, 0, 0, 0, 0, 0, 0, 0, 0, 0, 0, 0, 0, 0, 0, 0, 0, 1, 0, 1, 0, 0, 0, 0, 0, 0, 0, 0, 0, 0, 1, 0, 1, 0, 0, 0, 1, 0, 1, 0, 0, 0, 0, 0, 0, 0, 0, 0, 0, 0, 0, 0, 1, 0, 1, 0, 0, 0, 0, 0, 0, 0, 0, 0, 0, 0, 0, 0, 0, 0, 0, 0, 0, 0, 0, 0, 0, 0, 1, 0, 1, 0, 0, 0, 0, 0, 0, 0, 0, 0, 1, 0, 1, 0, 0, 0, 1, 0, 1, 0, 0, 0, 0, 0, 0, 0, 0, 0, 0, 0, 0, 0, 0, 0, 0, 0, 0, 0, 0, 0, 0, 0, 0, 0, 0, 0, 0, 0, 0, 0, 0, 0, 0, 0, 0, 0, 0, 0, 0, 1, 0, 1, 0, 0, 0, 1, 0, 1, 0, 0, 0, 1, 0, 1, 0, 0, 0, 1, 0, 1, 0, 0, 0, 0, 0, 0, 0, 0, 0, 0, 0, 0, 0, 0, 0, 0, 0, 0, 0, 0, 0, 0, 0, 0, 0, 0, 0, 0, 0, 0, 0, 0, 0, 0, 0, 0, 0, 0, 0, 0, 1, 0, 1, 0, 0, 0, 1, 0, 1, 0, 0, 0, 0, 1, 0, 1, 0, 0, 0, 1, 0, 1, 0, 0, 0, 0, 0, 0, 0, 0, 0, 0, 0, 0, 0, 0, 0, 0, 0, 0, 0, 0, 0, 0, 0, 0, 0, 0, 0, 0, 0, 0, 0, 0, 0, 0, 0, 0, 0, 0, 1, 0, 1, 0, 0, 0, 1, 0, 1, 0, 0, 0, 0, 0, 0, 0, 1, 0, 0, 0, 1, 0, 1, 0, 0, 0, 0, 0, 0, 0, 0, 0, 0, 0, 0, 0, 0, 0, 0, 0, 0, 0, 0, 0, 0, 0, 1, 0, 0, 0, 0, 0, 0, 0, 0, 0, 0, 0, 0, 0, 1, 0, 1, 0, 0, 0, 1, 0, 1, 0, 0, 0, 0, 0, 0, 0, 0, 0, 0, 0, 0, 1, 0, 1, 0, 0, 0, 0, 0, 0, 0, 0, 0, 0, 0, 0, 0, 0, 0, 0, 0, 0, 0, 0, 0, 0, 0, 1, 0, 1, 0, 0, 0, 0, 0, 0, 0, 0, 0, 1, 0, 1, 0, 0, 0, 1, 0, 1, 0, 0, 0, 0, 0, 0, 0, 0, 0, 0, 0, 0, 0, 0, 0, 0, 1, 0, 0, 0, 0, 0, 0, 0, 0, 0, 0, 0, 0, 0, 0, 0, 0, 0, 0, 0, 0, 0, 0, 0, 1, 0, 1, 0, 0, 0, 1, 0, 0, 0, 0, 0, 1, 0, 1, 0, 0, 0, 1, 0, 1, 0, 0, 0, 0, 0, 0, 0, 0, 0, 0, 0, 0, 0, 0, 0, 0, 0, 0, 0, 0, 0, 0, 0, 0, 0, 0, 0, 0, 0, 0, 0, 0, 0, 0, 0, 0, 0, 0, 0, 0, 0, 0, 1, 0, 1, 0, 0, 0, 1, 0, 1, 0, 0, 0, 1, 0, 1, 0, 0, 0, 1, 0, 1, 0, 0, 0, 0, 0, 0, 0, 0, 0, 0, 0, 0, 0, 0, 0, 0, 0, 0, 0, 0, 0, 0, 0, 0, 0, 0, 0, 0, 0, 0, 0, 0, 0, 0, 0, 0, 0, 0, 0, 0, 1, 0, 0, 1, 0, 0, 0, 1, 0, 1, 0, 0, 0, 0, 1, 0, 1, 0, 0, 0, 1, 0, 1, 0, 0, 0, 0, 0, 0, 0, 0, 0, 0, 0, 0, 0, 0, 0, 0, 0, 0, 0, 0, 0, 0])
me_mesh.materials.append(mat_pin)
me_mesh.materials.append(mat_stripe)
me_mesh.use_remesh_preserve_volume = False
me_mesh.use_remesh_preserve_attributes = False
me_mesh.use_mirror_vertex_groups = False
me_mesh.update()

# ---- curves / text
cu_beziercurve_002 = bpy.data.curves.new('BezierCurve.002', 'CURVE')
cu_beziercurve_002.dimensions = '3D'
_sp = cu_beziercurve_002.splines.new('BEZIER'); _sp.bezier_points.add(3)
_sp.bezier_points.foreach_set('co', [0.0, 0.0, 0.0, 0.2337, -1.274, 3.993e-08, 0.5784, -2.687, 9.497e-08, 0.0, -3.815, 6.215e-07])
_sp.bezier_points.foreach_set('handle_left', [-0.7071, -0.004099, -1.847e-08, 0.2352, -0.8422, 2.392e-08, 0.6278, -2.033, 8.059e-08, 0.1834, -3.821, 6.267e-07])
_sp.bezier_points.foreach_set('handle_right', [0.5956, 0.003453, 1.556e-08, 0.2319, -1.778, 5.858e-08, 0.4975, -3.755, 1.185e-07, -0.1267, -3.81, 6.18e-07])
for _p, _l, _r in zip(_sp.bezier_points, ['ALIGNED', 'ALIGNED', 'ALIGNED', 'ALIGNED'], ['ALIGNED', 'ALIGNED', 'ALIGNED', 'ALIGNED']): _p.handle_left_type = _l; _p.handle_right_type = _r
_sp.order_u = 0
_sp.order_v = 0
cu_beziercurve_002.use_path = True
cu_beziercurve_002.use_path_clamp = True
cu_beziercurve_002.bevel_resolution = 0
cu_beziercurve_002.fill_mode = 'HALF'

# ---- objects
ob_ground = bpy.data.objects.new('Ground', me_plane)
ob_pinoutline_001 = bpy.data.objects.new('Pinoutline.001', me_mesh)
ob_pinoutline = bpy.data.objects.new('Pinoutline', cu_beziercurve_002)
ob_lamp = bpy.data.objects.new('Lamp', light_lamp)
ob_camera = bpy.data.objects.new('Camera', cam_camera)

# ---- transforms, parenting, visibility, modifiers, constraints
ob_ground.location = (0.0, 0.0, 0.0)
ob_ground.scale = (16.0, 16.0, 1.0)
ob_ground.lineart.crease_threshold = 0.0
ob_pinoutline_001.location = (-0.04622, -4.555e-09, 2.029)
ob_pinoutline_001.rotation_euler = (1.571, -0.0, -0.0)
ob_pinoutline_001.lineart.crease_threshold = 0.0
ob_pinoutline.location = (0.0, 0.0, 3.842)
ob_pinoutline.rotation_euler = (1.571, -0.0, -0.0)
ob_pinoutline.lineart.crease_threshold = 0.0
ob_lamp.location = (4.076, 1.005, 7.846)
ob_lamp.rotation_euler = (0.6503, 0.05522, 1.866)
ob_lamp.lock_rotations_4d = False
ob_lamp.empty_display_type = 'ARROWS'
ob_lamp.color = (0.0, 0.0, 0.0, 0.0)
ob_lamp.lineart.crease_threshold = 0.0
ob_camera.location = (7.481, -6.508, 7.286)
ob_camera.rotation_euler = (1.109, 0.0, 0.8149)
ob_camera.lock_rotations_4d = False
ob_camera.empty_display_type = 'ARROWS'
ob_camera.color = (0.0, 0.0, 0.0, 0.0)
ob_camera.display_type = 'WIRE'
ob_camera.lineart.crease_threshold = 0.0

# ---- collection membership
col_collection_1.objects.link(ob_ground)
col_collection_1.objects.link(ob_pinoutline_001)
col_collection_1.objects.link(ob_pinoutline)
col_collection_1.objects.link(ob_lamp)
col_collection_1.objects.link(ob_camera)

# ---- scene / render settings (as saved in the file)
scene.camera = ob_camera
scene.frame_start = 1; scene.frame_end = 250; scene.frame_set(1)
scene.render.engine = 'BLENDER_EEVEE_NEXT'
scene.render.resolution_percentage = 50
scene.render.dither_intensity = 0.0
scene.cycles.use_denoising = False
scene.cycles.samples = 128
scene.cycles.sampling_pattern = 'TABULATED_SOBOL'
scene.cycles.light_sampling_threshold = 0.0
scene.cycles.use_adaptive_sampling = False
scene.cycles.use_light_tree = False
scene.cycles.blur_glossy = 0.0
scene.cycles.sample_clamp_indirect = 0.0
scene.view_settings.view_transform = 'Standard'
bpy.context.view_layer.update()
